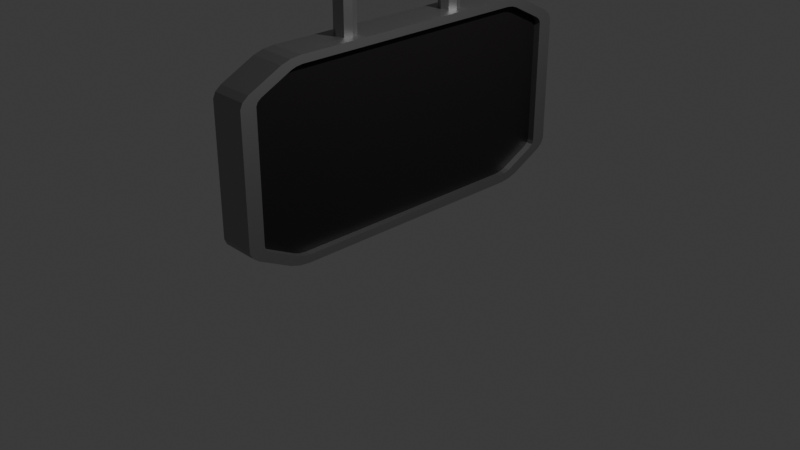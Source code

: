 # Source: metalsign.blend  (saved by Blender 5.0.119; exported with 4.5.12 LTS)
import bpy
from mathutils import Matrix  # noqa: F401  (used for matrix-valued properties, if any)

bpy.ops.wm.read_factory_settings(use_empty=True)
scene = bpy.context.scene
scene.name = 'Scene'

# ---- collections
col_collection = bpy.data.collections.new('Collection'); scene.collection.children.link(col_collection)

# ---- materials (node trees are filled in below, after node groups)
mat_metal = bpy.data.materials.new('Metal')
mat_metal.alpha_threshold = 0.0
mat_metal.use_backface_culling_lightprobe_volume = False
mat_metal.roughness = 0.5
mat_metal.line_color = (0.0, 0.0, 0.0, 1.0)
mat_darkmetal = bpy.data.materials.new('DarkMetal')

# ---- material node trees
mat_metal.use_nodes = True; mat_metal.node_tree.nodes.clear()
_N = mat_metal.node_tree.nodes; _L = mat_metal.node_tree.links
n0 = _N.new('ShaderNodeOutputMaterial'); n0.name = 'Material Output'; n0.location = (200, 100)
n1 = _N.new('ShaderNodeBsdfPrincipled'); n1.name = 'Principled BSDF'; n1.location = (-200, 100)
n1.inputs[0].default_value = (0.3663, 0.3663, 0.3663, 1.0)
n1.inputs[1].default_value = 1.0
n1.inputs[2].default_value = 0.505
_L.new(n1.outputs[0], n0.inputs[0])
n0.is_active_output = True
mat_darkmetal.use_nodes = True; mat_darkmetal.node_tree.nodes.clear()
_N = mat_darkmetal.node_tree.nodes; _L = mat_darkmetal.node_tree.links
n0 = _N.new('ShaderNodeBsdfPrincipled'); n0.name = 'Principled BSDF'; n0.location = (-200, 100)
n0.inputs[0].default_value = (0.02475, 0.02143, 0.02193, 1.0)
n0.inputs[1].default_value = 0.6533
n1 = _N.new('ShaderNodeOutputMaterial'); n1.name = 'Material Output'; n1.location = (200, 100)
_L.new(n0.outputs[0], n1.inputs[0])
n1.is_active_output = True

# ---- world
world_world = bpy.data.worlds.new('World'); scene.world = world_world
world_world.use_nodes = True; world_world.node_tree.nodes.clear()
_N = world_world.node_tree.nodes; _L = world_world.node_tree.links
n0 = _N.new('ShaderNodeOutputWorld'); n0.name = 'World Output'; n0.location = (200, 100)
n1 = _N.new('ShaderNodeBackground'); n1.name = 'Background'; n1.location = (-200, 100)
n1.inputs[0].default_value = (0.05088, 0.05088, 0.05088, 1.0)
_L.new(n1.outputs[0], n0.inputs[0])
n0.is_active_output = True
world_world.color = (0.05088, 0.05088, 0.05088)
world_world.sun_shadow_jitter_overblur = 0.0

# ---- cameras
cam_camera = bpy.data.cameras.new('Camera')
cam_camera.clip_end = 100.0
cam_camera.ortho_scale = 7.314

# ---- lights
light_light = bpy.data.lights.new('Light', 'POINT')
light_light.energy = 1000.0
light_light.shadow_soft_size = 0.1

# ---- meshes
me_cube = bpy.data.meshes.new('Cube')
me_cube.from_pydata([(1.0, 0.917, 0.6579), (1.0, 0.8897, 0.7237), (1.0, 0.909, 0.6932), (1.0, 0.7237, 0.8897), (1.0, 0.6579, 0.917), (1.0, 0.6932, 0.909), (1.0, 0.6579, -0.917), (1.0, 0.7237, -0.8897), (1.0, 0.6932, -0.909), (1.0, 0.8897, -0.7237), (1.0, 0.917, -0.6579), (1.0, 0.909, -0.6932), (1.0, -0.6579, 0.917), (1.0, -0.7237, 0.8897), (1.0, -0.6932, 0.909), (1.0, -0.8897, 0.7237), (1.0, -0.917, 0.6579), (1.0, -0.909, 0.6932), (1.0, -0.917, -0.6579), (1.0, -0.8897, -0.7237), (1.0, -0.909, -0.6932), (1.0, -0.7237, -0.8897), (1.0, -0.6579, -0.917), (1.0, -0.6932, -0.909), (-1.0, 0.6579, 0.917), (-1.0, 0.7237, 0.8897), (-1.0, 0.6932, 0.909), (-1.0, 0.8897, 0.7237), (-1.0, 0.917, 0.6579), (-1.0, 0.909, 0.6932), (-1.0, 0.917, -0.6579), (-1.0, 0.8897, -0.7237), (-1.0, 0.909, -0.6932), (-1.0, 0.7237, -0.8897), (-1.0, 0.6579, -0.917), (-1.0, 0.6932, -0.909), (-1.0, -0.917, 0.6579), (-1.0, -0.8897, 0.7237), (-1.0, -0.909, 0.6932), (-1.0, -0.7237, 0.8897), (-1.0, -0.6579, 0.917), (-1.0, -0.6932, 0.909), (-1.0, -0.6579, -0.917), (-1.0, -0.7237, -0.8897), (-1.0, -0.6932, -0.909), (-1.0, -0.8897, -0.7237), (-1.0, -0.917, -0.6579), (-1.0, -0.909, -0.6932), (1.0, 0.7254, -0.9868), (1.0, 0.6672, -1.0), (-1.0, 0.6672, -1.0), (-1.0, 0.7254, -0.9868), (1.0, 0.7759, -0.955), (-1.0, 0.7759, -0.955), (-1.0, 0.9868, -0.7254), (-1.0, 1.0, -0.6672), (1.0, 1.0, -0.6672), (1.0, 0.9868, -0.7254), (-1.0, 0.955, -0.7759), (1.0, 0.955, -0.7759), (1.0, -0.7254, 0.9868), (0.3807, -0.373, 1.0), (-0.3807, -0.373, 1.0), (-1.0, -0.7254, 0.9868), (1.0, -0.7759, 0.955), (-1.0, -0.7759, 0.955), (-1.0, -0.9868, 0.7254), (-1.0, -1.0, 0.6672), (1.0, -1.0, 0.6672), (1.0, -0.9868, 0.7254), (-1.0, -0.955, 0.7759), (1.0, -0.955, 0.7759), (-1.0, -0.7254, -0.9868), (-1.0, -0.6672, -1.0), (1.0, -0.6672, -1.0), (1.0, -0.7254, -0.9868), (-1.0, -0.7759, -0.955), (1.0, -0.7759, -0.955), (1.0, -0.9868, -0.7254), (1.0, -1.0, -0.6672), (-1.0, -1.0, -0.6672), (-1.0, -0.9868, -0.7254), (1.0, -0.955, -0.7759), (-1.0, -0.955, -0.7759), (-1.0, 0.7254, 0.9868), (-0.3837, 0.3734, 1.0), (0.3837, 0.3734, 1.0), (1.0, 0.7254, 0.9868), (-1.0, 0.7759, 0.955), (1.0, 0.7759, 0.955), (1.0, 0.9868, 0.7254), (1.0, 1.0, 0.6672), (-1.0, 1.0, 0.6672), (-1.0, 0.9868, 0.7254), (1.0, 0.955, 0.7759), (-1.0, 0.955, 0.7759), (0.6288, 0.6932, -0.909), (0.6288, 0.6579, -0.917), (-0.6288, 0.6579, -0.917), (-0.6288, 0.6932, -0.909), (0.6288, 0.7237, -0.8897), (-0.6288, 0.7237, -0.8897), (-0.6288, 0.909, -0.6932), (-0.6288, 0.917, -0.6579), (0.6288, 0.917, -0.6579), (0.6288, 0.909, -0.6932), (-0.6288, 0.8897, -0.7237), (0.6288, 0.8897, -0.7237), (0.6288, -0.6932, 0.909), (0.6288, -0.6579, 0.917), (-0.6288, -0.6579, 0.917), (-0.6288, -0.6932, 0.909), (0.6288, -0.7237, 0.8897), (-0.6288, -0.7237, 0.8897), (-0.6288, -0.909, 0.6932), (-0.6288, -0.917, 0.6579), (0.6288, -0.917, 0.6579), (0.6288, -0.909, 0.6932), (-0.6288, -0.8897, 0.7237), (0.6288, -0.8897, 0.7237), (-0.6288, -0.6932, -0.909), (-0.6288, -0.6579, -0.917), (0.6288, -0.6579, -0.917), (0.6288, -0.6932, -0.909), (-0.6288, -0.7237, -0.8897), (0.6288, -0.7237, -0.8897), (0.6288, -0.909, -0.6932), (0.6288, -0.917, -0.6579), (-0.6288, -0.917, -0.6579), (-0.6288, -0.909, -0.6932), (0.6288, -0.8897, -0.7237), (-0.6288, -0.8897, -0.7237), (-0.6288, 0.6932, 0.909), (-0.6288, 0.6579, 0.917), (0.6288, 0.6579, 0.917), (0.6288, 0.6932, 0.909), (-0.6288, 0.7237, 0.8897), (0.6288, 0.7237, 0.8897), (0.6288, 0.909, 0.6932), (0.6288, 0.917, 0.6579), (-0.6288, 0.917, 0.6579), (-0.6288, 0.909, 0.6932), (0.6288, 0.8897, 0.7237), (-0.6288, 0.8897, 0.7237), (0.3807, -0.2941, 1.0), (-0.3807, -0.2941, 1.0), (1.0, 0.0, 0.917), (-1.0, 0.0, 0.917), (0.6288, 0.0, 0.917), (-0.6288, 0.0, 0.917), (1.0, -0.6672, 1.0), (-1.0, -0.6672, 1.0), (0.3837, 0.2938, 1.0), (-0.3837, 0.2938, 1.0), (-1.0, 0.6672, 1.0), (1.0, 0.6672, 1.0), (1.0, 0.0, 1.0), (-1.0, 0.0, 1.0), (0.8, -0.4138, 1.0), (-0.8, -0.4138, 1.0), (0.8, -0.2534, 1.0), (-0.8, -0.2534, 1.0), (-0.8, 0.4138, 1.0), (0.8, 0.4138, 1.0), (0.8, 0.2534, 1.0), (-0.8, 0.2534, 1.0), (0.3807, -0.373, 2.192), (-0.3807, -0.373, 2.192), (0.3807, -0.2941, 2.192), (-0.3807, -0.2941, 2.192), (-0.3837, 0.3734, 2.192), (0.3837, 0.3734, 2.192), (0.3837, 0.2938, 2.192), (-0.3837, 0.2938, 2.192), (1.0, -0.3336, 1.0), (-1.0, -0.3336, 1.0), (1.0, -0.329, 0.917), (-1.0, -0.329, 0.917), (0.6288, -0.329, 0.917), (-0.6288, -0.329, 0.917), (0.8, -0.3336, 1.0), (-0.8, -0.3336, 1.0), (0.5439, -0.3336, 1.0), (-0.5439, -0.3336, 1.0), (0.5439, -0.3336, 2.192), (-0.5439, -0.3336, 2.192), (1.0, 0.3336, 1.0), (-1.0, 0.3336, 1.0), (1.0, 0.329, 0.917), (-1.0, 0.329, 0.917), (0.6288, 0.329, 0.917), (-0.6288, 0.329, 0.917), (0.8, 0.3336, 1.0), (-0.8, 0.3336, 1.0), (0.5439, 0.3336, 1.0), (-0.5439, 0.3336, 1.0), (0.5439, 0.3336, 2.192), (-0.5439, 0.3336, 2.192), (0.0, 0.6672, -1.0), (0.0, 0.7254, -0.9868), (0.0, 0.7759, -0.955), (0.0, 1.0, -0.6672), (0.0, 0.9868, -0.7254), (0.0, 0.955, -0.7759), (0.0, -0.6672, 1.0), (0.0, -0.7254, 0.9868), (0.0, -0.7759, 0.955), (0.0, -1.0, 0.6672), (0.0, -0.9868, 0.7254), (0.0, -0.955, 0.7759), (0.0, -0.6672, -1.0), (0.0, -0.7254, -0.9868), (0.0, -0.7759, -0.955), (0.0, -1.0, -0.6672), (0.0, -0.9868, -0.7254), (0.0, -0.955, -0.7759), (0.0, 0.6672, 1.0), (0.0, 0.7254, 0.9868), (0.0, 0.7759, 0.955), (0.0, 1.0, 0.6672), (0.0, 0.9868, 0.7254), (0.0, 0.955, 0.7759), (0.0, 0.0, 1.0), (0.0, -0.4138, 1.0), (0.0, -0.2534, 1.0), (0.0, 0.4138, 1.0), (0.0, 0.2534, 1.0), (0.0, -0.39, 1.0), (0.0, -0.2772, 1.0), (0.0, 0.39, 1.0), (0.0, 0.2772, 1.0), (0.0, -0.39, 2.192), (0.0, -0.2772, 2.192), (0.0, 0.39, 2.192), (0.0, 0.2772, 2.192), (0.0, -0.3336, 2.192), (0.0, 0.3336, 2.192)], [], [(198, 50, 51, 199), (199, 51, 53, 200), (201, 56, 57, 202), (202, 57, 59, 203), (204, 151, 63, 205), (205, 63, 65, 206), (207, 68, 69, 208), (208, 69, 71, 209), (210, 74, 75, 211), (211, 75, 77, 212), (213, 80, 81, 214), (214, 81, 83, 215), (216, 155, 87, 217), (217, 87, 89, 218), (219, 92, 93, 220), (220, 93, 95, 221), (9, 11, 105, 107), (218, 89, 94, 221), (201, 219, 91, 56), (227, 61, 166, 231), (200, 53, 58, 203), (198, 49, 74, 210), (206, 65, 70, 209), (213, 207, 67, 80), (212, 77, 82, 215), (43, 45, 131, 124), (8, 6, 49, 48), (34, 35, 51, 50), (7, 8, 48, 52), (35, 33, 53, 51), (32, 30, 55, 54), (10, 11, 57, 56), (31, 32, 54, 58), (11, 9, 59, 57), (14, 12, 150, 60), (40, 41, 63, 151), (13, 14, 60, 64), (41, 39, 65, 63), (38, 36, 67, 66), (16, 17, 69, 68), (37, 38, 66, 70), (17, 15, 71, 69), (44, 42, 73, 72), (22, 23, 75, 74), (43, 44, 72, 76), (23, 21, 77, 75), (20, 18, 79, 78), (46, 47, 81, 80), (19, 20, 78, 82), (47, 45, 83, 81), (26, 24, 154, 84), (4, 5, 87, 155), (25, 26, 84, 88), (5, 3, 89, 87), (2, 0, 91, 90), (28, 29, 93, 92), (1, 2, 90, 94), (29, 27, 95, 93), (6, 22, 74, 49), (9, 7, 52, 59), (0, 10, 56, 91), (3, 1, 94, 89), (188, 4, 155, 186), (15, 13, 64, 71), (18, 16, 68, 79), (21, 19, 82, 77), (27, 25, 88, 95), (30, 28, 92, 55), (177, 40, 151, 175), (33, 31, 58, 53), (42, 34, 50, 73), (39, 37, 70, 65), (36, 46, 80, 67), (45, 43, 76, 83), (10, 0, 139, 104), (47, 46, 128, 129), (12, 14, 108, 109), (1, 3, 137, 142), (20, 19, 130, 126), (41, 40, 110, 111), (176, 12, 109, 178), (45, 47, 129, 131), (14, 13, 112, 108), (13, 15, 119, 112), (24, 26, 132, 133), (39, 41, 111, 113), (16, 18, 127, 116), (5, 4, 134, 135), (36, 38, 114, 115), (19, 21, 125, 130), (26, 25, 136, 132), (17, 16, 116, 117), (25, 27, 143, 136), (6, 8, 96, 97), (3, 5, 135, 137), (38, 37, 118, 114), (28, 30, 103, 140), (35, 34, 98, 99), (0, 2, 138, 139), (15, 17, 117, 119), (189, 24, 133, 191), (8, 7, 100, 96), (29, 28, 140, 141), (42, 44, 120, 121), (31, 33, 101, 106), (33, 35, 99, 101), (2, 1, 142, 138), (23, 22, 122, 123), (34, 42, 121, 98), (30, 32, 102, 103), (27, 29, 141, 143), (44, 43, 124, 120), (37, 39, 113, 118), (11, 10, 104, 105), (22, 6, 97, 122), (21, 23, 123, 125), (46, 36, 115, 128), (32, 31, 106, 102), (7, 9, 107, 100), (18, 20, 126, 127), (177, 147, 149, 179), (188, 146, 148, 190), (189, 147, 157, 187), (176, 146, 156, 174), (183, 62, 167, 185), (223, 159, 151, 204), (180, 158, 150, 174), (181, 161, 157, 175), (224, 160, 156, 222), (225, 163, 155, 216), (192, 164, 156, 186), (193, 162, 154, 187), (226, 165, 157, 222), (227, 62, 159, 223), (182, 61, 158, 180), (183, 145, 161, 181), (228, 144, 160, 224), (229, 86, 163, 225), (194, 152, 164, 192), (195, 85, 162, 193), (230, 153, 165, 226), (235, 185, 167, 231), (236, 197, 173, 234), (230, 152, 172, 234), (194, 86, 171, 196), (228, 145, 169, 232), (182, 144, 168, 184), (195, 153, 173, 197), (229, 85, 170, 233), (61, 182, 184, 166), (232, 169, 185, 235), (62, 183, 181, 159), (144, 182, 180, 160), (159, 181, 175, 151), (160, 180, 174, 156), (145, 183, 185, 169), (12, 176, 174, 150), (40, 177, 179, 110), (146, 176, 178, 148), (147, 177, 175, 157), (85, 195, 197, 170), (152, 194, 196, 172), (233, 170, 197, 236), (153, 195, 193, 165), (86, 194, 192, 163), (165, 193, 187, 157), (163, 192, 186, 155), (24, 189, 187, 154), (4, 188, 190, 134), (147, 189, 191, 149), (146, 188, 186, 156), (171, 233, 236, 196), (168, 232, 235, 184), (86, 229, 233, 171), (144, 228, 232, 168), (153, 230, 234, 173), (196, 236, 234, 172), (184, 235, 231, 166), (152, 230, 226, 164), (85, 229, 225, 162), (145, 228, 224, 161), (61, 227, 223, 158), (164, 226, 222, 156), (162, 225, 216, 154), (161, 224, 222, 157), (158, 223, 204, 150), (76, 212, 215, 83), (79, 68, 207, 213), (64, 206, 209, 71), (50, 198, 210, 73), (52, 200, 203, 59), (62, 227, 231, 167), (55, 92, 219, 201), (88, 218, 221, 95), (90, 220, 221, 94), (91, 219, 220, 90), (84, 217, 218, 88), (154, 216, 217, 84), (78, 214, 215, 82), (79, 213, 214, 78), (72, 211, 212, 76), (73, 210, 211, 72), (66, 208, 209, 70), (67, 207, 208, 66), (60, 205, 206, 64), (150, 204, 205, 60), (54, 202, 203, 58), (55, 201, 202, 54), (48, 199, 200, 52), (49, 198, 199, 48)])
_uv = me_cube.uv_layers.new(name='UVMap')
_uv.uv.foreach_set('vector', [0.25, 0.5416, 0.125, 0.5416, 0.125, 0.5336, 0.2502, 0.5338, 0.2502, 0.5338, 0.125, 0.5336, 0.125, 0.528, 0.2519, 0.528, 0.4112, 0.375, 0.4059, 0.5, 0.3978, 0.5005, 0.4034, 0.3749, 0.2614, 0.5003, 0.3978, 0.5005, 0.3937, 0.5056, 0.2593, 0.5056, 0.75, 0.7135, 0.875, 0.7084, 0.875, 0.7164, 0.7497, 0.7218, 0.6247, 0.8636, 0.625, 1.0, 0.6194, 1.0, 0.6194, 0.8657, 0.5832, 0.875, 0.5829, 0.75, 0.5911, 0.7495, 0.5912, 0.8748, 0.5912, 0.8748, 0.5911, 0.7495, 0.597, 0.7462, 0.597, 0.8731, 0.25, 0.7084, 0.375, 0.7084, 0.3755, 0.7161, 0.2502, 0.7162, 0.2502, 0.7162, 0.3755, 0.7161, 0.3788, 0.722, 0.2519, 0.722, 0.4112, 0.875, 0.4166, 1.0, 0.4086, 1.0, 0.4032, 0.8747, 0.2614, 0.7497, 0.125, 0.75, 0.125, 0.7444, 0.2593, 0.7444, 0.75, 0.5365, 0.625, 0.5314, 0.6244, 0.5228, 0.7497, 0.5282, 0.6243, 0.3777, 0.6244, 0.5228, 0.6194, 0.5187, 0.6194, 0.3773, 0.5832, 0.375, 0.5834, 0.25, 0.5911, 0.2496, 0.5911, 0.375, 0.5911, 0.375, 0.5911, 0.2496, 0.597, 0.2472, 0.597, 0.3755, 0.4011, 0.5136, 0.4042, 0.5111, 0.4042, 0.5111, 0.4011, 0.5136, 0.6194, 0.3773, 0.6194, 0.5187, 0.597, 0.5038, 0.597, 0.3755, 0.4112, 0.375, 0.5832, 0.375, 0.5829, 0.5, 0.4059, 0.5, 0.75, 0.6817, 0.653, 0.6843, 0.653, 0.6843, 0.75, 0.6817, 0.2519, 0.528, 0.125, 0.528, 0.125, 0.5056, 0.2593, 0.5056, 0.25, 0.5416, 0.375, 0.5416, 0.375, 0.7084, 0.25, 0.7084, 0.6194, 0.8657, 0.6194, 1.0, 0.597, 1.0, 0.597, 0.8731, 0.4112, 0.875, 0.5832, 0.875, 0.5834, 1.0, 0.4166, 1.0, 0.2519, 0.722, 0.3788, 0.722, 0.3937, 0.7444, 0.2593, 0.7444, 0.3888, 0.03463, 0.4095, 0.01389, 0.4095, 0.01389, 0.3888, 0.03463, 0.3845, 0.5382, 0.384, 0.5427, 0.375, 0.5416, 0.3755, 0.5339, 0.3854, 0.2074, 0.3864, 0.2118, 0.3766, 0.2157, 0.375, 0.2084, 0.3862, 0.5344, 0.3845, 0.5382, 0.3755, 0.5339, 0.3788, 0.528, 0.3864, 0.2118, 0.3888, 0.2156, 0.3806, 0.222, 0.3766, 0.2157, 0.4133, 0.239, 0.4177, 0.2399, 0.4166, 0.25, 0.409, 0.2492, 0.4084, 0.5101, 0.4042, 0.5111, 0.3978, 0.5005, 0.4059, 0.5, 0.4095, 0.2365, 0.4133, 0.239, 0.409, 0.2492, 0.403, 0.2444, 0.4042, 0.5111, 0.4011, 0.5136, 0.3937, 0.5056, 0.3978, 0.5005, 0.6137, 0.7204, 0.6147, 0.7159, 0.625, 0.7186, 0.6244, 0.7272, 0.6146, 0.04358, 0.6136, 0.0389, 0.6234, 0.03441, 0.625, 0.04233, 0.6112, 0.7236, 0.6137, 0.7204, 0.6244, 0.7272, 0.6194, 0.7313, 0.6136, 0.0389, 0.6112, 0.03492, 0.6194, 0.02801, 0.6234, 0.03441, 0.5866, 0.01155, 0.5822, 0.01055, 0.5834, 0.0, 0.5907, 0.001668, 0.5817, 0.7408, 0.5864, 0.7403, 0.5911, 0.7495, 0.5829, 0.75, 0.5905, 0.01397, 0.5866, 0.01155, 0.5907, 0.001668, 0.597, 0.005629, 0.5864, 0.7403, 0.5903, 0.7386, 0.597, 0.7462, 0.5911, 0.7495, 0.3864, 0.03845, 0.3854, 0.04286, 0.375, 0.0416, 0.3766, 0.03434, 0.384, 0.7073, 0.3845, 0.7118, 0.3755, 0.7161, 0.375, 0.7084, 0.3888, 0.03463, 0.3864, 0.03845, 0.3766, 0.03434, 0.3806, 0.02801, 0.3845, 0.7118, 0.3862, 0.7156, 0.3788, 0.722, 0.3755, 0.7161, 0.4042, 0.7389, 0.4084, 0.7399, 0.4059, 0.75, 0.3978, 0.7495, 0.4178, 0.01048, 0.4134, 0.01147, 0.4093, 0.001662, 0.4166, 0.0, 0.4011, 0.7364, 0.4042, 0.7389, 0.3978, 0.7495, 0.3937, 0.7444, 0.4134, 0.01147, 0.4095, 0.01389, 0.403, 0.005629, 0.4093, 0.001662, 0.6138, 0.2251, 0.6148, 0.221, 0.625, 0.2245, 0.6242, 0.2326, 0.6147, 0.5341, 0.6137, 0.5296, 0.6244, 0.5228, 0.625, 0.5314, 0.6114, 0.228, 0.6138, 0.2251, 0.6242, 0.2326, 0.6194, 0.236, 0.6137, 0.5296, 0.6112, 0.5264, 0.6194, 0.5187, 0.6244, 0.5228, 0.5864, 0.5097, 0.5817, 0.5092, 0.5829, 0.5, 0.5911, 0.5005, 0.5823, 0.2415, 0.5868, 0.2412, 0.5911, 0.2496, 0.5834, 0.25, 0.5903, 0.5114, 0.5864, 0.5097, 0.5911, 0.5005, 0.597, 0.5038, 0.5868, 0.2412, 0.5906, 0.2398, 0.597, 0.2472, 0.5911, 0.2496, 0.384, 0.5427, 0.384, 0.7073, 0.375, 0.7084, 0.375, 0.5416, 0.4011, 0.5136, 0.3862, 0.5344, 0.3788, 0.528, 0.3937, 0.5056, 0.5817, 0.5092, 0.4084, 0.5101, 0.4059, 0.5, 0.5829, 0.5, 0.6112, 0.5264, 0.5903, 0.5114, 0.597, 0.5038, 0.6194, 0.5187, 0.6147, 0.5795, 0.6147, 0.5341, 0.625, 0.5314, 0.625, 0.5782, 0.5903, 0.7386, 0.6112, 0.7236, 0.6194, 0.7313, 0.597, 0.7462, 0.4084, 0.7399, 0.5817, 0.7408, 0.5829, 0.75, 0.4059, 0.75, 0.3862, 0.7156, 0.4011, 0.7364, 0.3937, 0.7444, 0.3788, 0.722, 0.5906, 0.2398, 0.6114, 0.228, 0.6194, 0.236, 0.597, 0.2472, 0.4177, 0.2399, 0.5823, 0.2415, 0.5834, 0.25, 0.4166, 0.25, 0.6147, 0.08794, 0.6146, 0.04358, 0.625, 0.04233, 0.625, 0.08787, 0.3888, 0.2156, 0.4095, 0.2365, 0.403, 0.2444, 0.3806, 0.222, 0.3854, 0.04286, 0.3854, 0.2074, 0.375, 0.2084, 0.375, 0.0416, 0.6112, 0.03492, 0.5905, 0.01397, 0.597, 0.005629, 0.6194, 0.02801, 0.5822, 0.01055, 0.4178, 0.01048, 0.4166, 0.0, 0.5834, 0.0, 0.4095, 0.01389, 0.3888, 0.03463, 0.3806, 0.02801, 0.403, 0.005629, 0.4084, 0.5101, 0.5817, 0.5092, 0.5817, 0.5092, 0.4084, 0.5101, 0.4134, 0.01147, 0.4178, 0.01048, 0.4178, 0.01048, 0.4134, 0.01147, 0.6147, 0.7159, 0.6137, 0.7204, 0.6137, 0.7204, 0.6147, 0.7159, 0.5903, 0.5114, 0.6112, 0.5264, 0.6112, 0.5264, 0.5903, 0.5114, 0.4042, 0.7389, 0.4011, 0.7364, 0.4011, 0.7364, 0.4042, 0.7389, 0.6136, 0.0389, 0.6146, 0.04358, 0.6146, 0.04358, 0.6136, 0.0389, 0.6147, 0.6705, 0.6147, 0.7159, 0.6147, 0.7159, 0.6147, 0.6705, 0.4095, 0.01389, 0.4134, 0.01147, 0.4134, 0.01147, 0.4095, 0.01389, 0.6137, 0.7204, 0.6112, 0.7236, 0.6112, 0.7236, 0.6137, 0.7204, 0.6112, 0.7236, 0.5903, 0.7386, 0.5903, 0.7386, 0.6112, 0.7236, 0.6148, 0.221, 0.6138, 0.2251, 0.6138, 0.2251, 0.6148, 0.221, 0.6112, 0.03492, 0.6136, 0.0389, 0.6136, 0.0389, 0.6112, 0.03492, 0.5817, 0.7408, 0.4084, 0.7399, 0.4084, 0.7399, 0.5817, 0.7408, 0.6137, 0.5296, 0.6147, 0.5341, 0.6147, 0.5341, 0.6137, 0.5296, 0.5822, 0.01055, 0.5866, 0.01155, 0.5866, 0.01155, 0.5822, 0.01055, 0.4011, 0.7364, 0.3862, 0.7156, 0.3862, 0.7156, 0.4011, 0.7364, 0.6138, 0.2251, 0.6114, 0.228, 0.6114, 0.228, 0.6138, 0.2251, 0.5864, 0.7403, 0.5817, 0.7408, 0.5817, 0.7408, 0.5864, 0.7403, 0.6114, 0.228, 0.5906, 0.2398, 0.5906, 0.2398, 0.6114, 0.228, 0.384, 0.5427, 0.3845, 0.5382, 0.3845, 0.5382, 0.384, 0.5427, 0.6112, 0.5264, 0.6137, 0.5296, 0.6137, 0.5296, 0.6112, 0.5264, 0.5866, 0.01155, 0.5905, 0.01397, 0.5905, 0.01397, 0.5866, 0.01155, 0.5823, 0.2415, 0.4177, 0.2399, 0.4177, 0.2399, 0.5823, 0.2415, 0.3864, 0.2118, 0.3854, 0.2074, 0.3854, 0.2074, 0.3864, 0.2118, 0.5817, 0.5092, 0.5864, 0.5097, 0.5864, 0.5097, 0.5817, 0.5092, 0.5903, 0.7386, 0.5864, 0.7403, 0.5864, 0.7403, 0.5903, 0.7386, 0.6147, 0.1767, 0.6148, 0.221, 0.6148, 0.221, 0.6147, 0.1767, 0.3845, 0.5382, 0.3862, 0.5344, 0.3862, 0.5344, 0.3845, 0.5382, 0.5868, 0.2412, 0.5823, 0.2415, 0.5823, 0.2415, 0.5868, 0.2412, 0.3854, 0.04286, 0.3864, 0.03845, 0.3864, 0.03845, 0.3854, 0.04286, 0.4095, 0.2365, 0.3888, 0.2156, 0.3888, 0.2156, 0.4095, 0.2365, 0.3888, 0.2156, 0.3864, 0.2118, 0.3864, 0.2118, 0.3888, 0.2156, 0.5864, 0.5097, 0.5903, 0.5114, 0.5903, 0.5114, 0.5864, 0.5097, 0.3845, 0.7118, 0.384, 0.7073, 0.384, 0.7073, 0.3845, 0.7118, 0.3854, 0.2074, 0.3854, 0.04286, 0.3854, 0.04286, 0.3854, 0.2074, 0.4177, 0.2399, 0.4133, 0.239, 0.4133, 0.239, 0.4177, 0.2399, 0.5906, 0.2398, 0.5868, 0.2412, 0.5868, 0.2412, 0.5906, 0.2398, 0.3864, 0.03845, 0.3888, 0.03463, 0.3888, 0.03463, 0.3864, 0.03845, 0.5905, 0.01397, 0.6112, 0.03492, 0.6112, 0.03492, 0.5905, 0.01397, 0.4042, 0.5111, 0.4084, 0.5101, 0.4084, 0.5101, 0.4042, 0.5111, 0.384, 0.7073, 0.384, 0.5427, 0.384, 0.5427, 0.384, 0.7073, 0.3862, 0.7156, 0.3845, 0.7118, 0.3845, 0.7118, 0.3862, 0.7156, 0.4178, 0.01048, 0.5822, 0.01055, 0.5822, 0.01055, 0.4178, 0.01048, 0.4133, 0.239, 0.4095, 0.2365, 0.4095, 0.2365, 0.4133, 0.239, 0.3862, 0.5344, 0.4011, 0.5136, 0.4011, 0.5136, 0.3862, 0.5344, 0.4084, 0.7399, 0.4042, 0.7389, 0.4042, 0.7389, 0.4084, 0.7399, 0.6147, 0.08794, 0.6147, 0.1323, 0.6147, 0.1323, 0.6147, 0.08794, 0.6147, 0.5795, 0.6147, 0.625, 0.6147, 0.625, 0.6147, 0.5795, 0.6147, 0.1767, 0.6147, 0.1323, 0.625, 0.1334, 0.625, 0.1789, 0.6147, 0.6705, 0.6147, 0.625, 0.625, 0.625, 0.625, 0.6718, 0.847, 0.6673, 0.847, 0.6791, 0.847, 0.6791, 0.847, 0.6673, 0.75, 0.687, 0.85, 0.684, 0.875, 0.7084, 0.75, 0.7135, 0.65, 0.6713, 0.65, 0.6899, 0.625, 0.7186, 0.625, 0.6718, 0.85, 0.6672, 0.85, 0.6504, 0.875, 0.625, 0.875, 0.6667, 0.75, 0.6515, 0.65, 0.6527, 0.625, 0.625, 0.75, 0.625, 0.75, 0.563, 0.65, 0.5601, 0.625, 0.5314, 0.75, 0.5365, 0.65, 0.5787, 0.65, 0.5973, 0.625, 0.625, 0.625, 0.5782, 0.85, 0.5828, 0.85, 0.566, 0.875, 0.5416, 0.875, 0.5833, 0.75, 0.5985, 0.85, 0.5996, 0.875, 0.625, 0.75, 0.625, 0.75, 0.6817, 0.847, 0.6791, 0.85, 0.684, 0.75, 0.687, 0.653, 0.6712, 0.653, 0.6843, 0.65, 0.6899, 0.65, 0.6713, 0.847, 0.6673, 0.847, 0.6554, 0.85, 0.6504, 0.85, 0.6672, 0.75, 0.6568, 0.653, 0.6582, 0.65, 0.6527, 0.75, 0.6515, 0.75, 0.5683, 0.653, 0.5657, 0.65, 0.5601, 0.75, 0.563, 0.653, 0.5788, 0.653, 0.5918, 0.65, 0.5973, 0.65, 0.5787, 0.847, 0.5827, 0.847, 0.5709, 0.85, 0.566, 0.85, 0.5828, 0.75, 0.5932, 0.847, 0.5946, 0.85, 0.5996, 0.75, 0.5985, 0.75, 0.6693, 0.847, 0.6673, 0.847, 0.6791, 0.75, 0.6817, 0.75, 0.5807, 0.847, 0.5827, 0.847, 0.5946, 0.75, 0.5932, 0.75, 0.5932, 0.653, 0.5918, 0.653, 0.5918, 0.75, 0.5932, 0.653, 0.5788, 0.653, 0.5657, 0.653, 0.5657, 0.653, 0.5788, 0.75, 0.6568, 0.847, 0.6554, 0.847, 0.6554, 0.75, 0.6568, 0.653, 0.6712, 0.653, 0.6582, 0.653, 0.6582, 0.653, 0.6712, 0.847, 0.5827, 0.847, 0.5946, 0.847, 0.5946, 0.847, 0.5827, 0.75, 0.5683, 0.847, 0.5709, 0.847, 0.5709, 0.75, 0.5683, 0.653, 0.6843, 0.653, 0.6712, 0.653, 0.6712, 0.653, 0.6843, 0.75, 0.6568, 0.847, 0.6554, 0.847, 0.6673, 0.75, 0.6693, 0.847, 0.6791, 0.847, 0.6673, 0.85, 0.6672, 0.85, 0.684, 0.653, 0.6582, 0.653, 0.6712, 0.65, 0.6713, 0.65, 0.6527, 0.85, 0.684, 0.85, 0.6672, 0.875, 0.6667, 0.875, 0.7084, 0.65, 0.6527, 0.65, 0.6713, 0.625, 0.6718, 0.625, 0.625, 0.847, 0.6554, 0.847, 0.6673, 0.847, 0.6673, 0.847, 0.6554, 0.6147, 0.7159, 0.6147, 0.6705, 0.625, 0.6718, 0.625, 0.7186, 0.6146, 0.04358, 0.6147, 0.08794, 0.6147, 0.08794, 0.6146, 0.04358, 0.6147, 0.625, 0.6147, 0.6705, 0.6147, 0.6705, 0.6147, 0.625, 0.6147, 0.1323, 0.6147, 0.08794, 0.625, 0.08787, 0.625, 0.1334, 0.847, 0.5709, 0.847, 0.5827, 0.847, 0.5827, 0.847, 0.5709, 0.653, 0.5918, 0.653, 0.5788, 0.653, 0.5788, 0.653, 0.5918, 0.75, 0.5683, 0.847, 0.5709, 0.847, 0.5827, 0.75, 0.5807, 0.847, 0.5946, 0.847, 0.5827, 0.85, 0.5828, 0.85, 0.5996, 0.653, 0.5657, 0.653, 0.5788, 0.65, 0.5787, 0.65, 0.5601, 0.85, 0.5996, 0.85, 0.5828, 0.875, 0.5833, 0.875, 0.625, 0.65, 0.5601, 0.65, 0.5787, 0.625, 0.5782, 0.625, 0.5314, 0.6148, 0.221, 0.6147, 0.1767, 0.625, 0.1789, 0.625, 0.2245, 0.6147, 0.5341, 0.6147, 0.5795, 0.6147, 0.5795, 0.6147, 0.5341, 0.6147, 0.1323, 0.6147, 0.1767, 0.6147, 0.1767, 0.6147, 0.1323, 0.6147, 0.625, 0.6147, 0.5795, 0.625, 0.5782, 0.625, 0.625, 0.653, 0.5657, 0.75, 0.5683, 0.75, 0.5807, 0.653, 0.5788, 0.653, 0.6582, 0.75, 0.6568, 0.75, 0.6693, 0.653, 0.6712, 0.653, 0.5657, 0.75, 0.5683, 0.75, 0.5683, 0.653, 0.5657, 0.653, 0.6582, 0.75, 0.6568, 0.75, 0.6568, 0.653, 0.6582, 0.847, 0.5946, 0.75, 0.5932, 0.75, 0.5932, 0.847, 0.5946, 0.653, 0.5788, 0.75, 0.5807, 0.75, 0.5932, 0.653, 0.5918, 0.653, 0.6712, 0.75, 0.6693, 0.75, 0.6817, 0.653, 0.6843, 0.653, 0.5918, 0.75, 0.5932, 0.75, 0.5985, 0.65, 0.5973, 0.847, 0.5709, 0.75, 0.5683, 0.75, 0.563, 0.85, 0.566, 0.847, 0.6554, 0.75, 0.6568, 0.75, 0.6515, 0.85, 0.6504, 0.653, 0.6843, 0.75, 0.6817, 0.75, 0.687, 0.65, 0.6899, 0.65, 0.5973, 0.75, 0.5985, 0.75, 0.625, 0.625, 0.625, 0.85, 0.566, 0.75, 0.563, 0.75, 0.5365, 0.875, 0.5416, 0.85, 0.6504, 0.75, 0.6515, 0.75, 0.625, 0.875, 0.625, 0.65, 0.6899, 0.75, 0.687, 0.75, 0.7135, 0.625, 0.7186, 0.125, 0.722, 0.2519, 0.722, 0.2593, 0.7444, 0.125, 0.7444, 0.4059, 0.75, 0.5829, 0.75, 0.5832, 0.875, 0.4112, 0.875, 0.6194, 0.7313, 0.6194, 0.8657, 0.597, 0.8731, 0.597, 0.7462, 0.125, 0.5416, 0.25, 0.5416, 0.25, 0.7084, 0.125, 0.7084, 0.3788, 0.528, 0.2519, 0.528, 0.2593, 0.5056, 0.3937, 0.5056, 0.847, 0.6791, 0.75, 0.6817, 0.75, 0.6817, 0.847, 0.6791, 0.4166, 0.25, 0.5834, 0.25, 0.5832, 0.375, 0.4112, 0.375, 0.6194, 0.236, 0.6194, 0.3773, 0.597, 0.3755, 0.597, 0.2472, 0.5911, 0.5005, 0.5911, 0.375, 0.597, 0.3755, 0.597, 0.5038, 0.5829, 0.5, 0.5832, 0.375, 0.5911, 0.375, 0.5911, 0.5005, 0.6242, 0.2326, 0.6243, 0.3777, 0.6194, 0.3773, 0.6194, 0.236, 0.875, 0.5416, 0.75, 0.5365, 0.7497, 0.5282, 0.875, 0.5336, 0.3978, 0.7495, 0.2614, 0.7497, 0.2593, 0.7444, 0.3937, 0.7444, 0.4059, 0.75, 0.4112, 0.875, 0.4032, 0.8747, 0.3978, 0.7495, 0.125, 0.7164, 0.2502, 0.7162, 0.2519, 0.722, 0.125, 0.722, 0.125, 0.7084, 0.25, 0.7084, 0.2502, 0.7162, 0.125, 0.7164, 0.5914, 1.0, 0.5912, 0.8748, 0.597, 0.8731, 0.597, 1.0, 0.5834, 1.0, 0.5832, 0.875, 0.5912, 0.8748, 0.5914, 1.0, 0.6244, 0.7272, 0.6247, 0.8636, 0.6194, 0.8657, 0.6194, 0.7313, 0.625, 0.7186, 0.75, 0.7135, 0.7497, 0.7218, 0.6244, 0.7272, 0.125, 0.5, 0.2614, 0.5003, 0.2593, 0.5056, 0.125, 0.5056, 0.4166, 0.25, 0.4112, 0.375, 0.4034, 0.3749, 0.409, 0.2492, 0.3755, 0.5339, 0.2502, 0.5338, 0.2519, 0.528, 0.3788, 0.528, 0.375, 0.5416, 0.25, 0.5416, 0.2502, 0.5338, 0.3755, 0.5339])
me_cube.materials.append(mat_metal)
me_cube.use_mirror_vertex_groups = False
me_cube.update()
me_cube_001 = bpy.data.meshes.new('Cube.001')
me_cube_001.from_pydata([(0.6288, 0.6932, -0.909), (0.6288, 0.6579, -0.917), (-0.6288, 0.6579, -0.917), (-0.6288, 0.6932, -0.909), (0.6288, 0.7237, -0.8897), (-0.6288, 0.7237, -0.8897), (-0.6288, 0.909, -0.6932), (-0.6288, 0.917, -0.6579), (0.6288, 0.917, -0.6579), (0.6288, 0.909, -0.6932), (-0.6288, 0.8897, -0.7237), (0.6288, 0.8897, -0.7237), (0.6288, -0.6932, 0.909), (0.6288, -0.6579, 0.917), (-0.6288, -0.6579, 0.917), (-0.6288, -0.6932, 0.909), (0.6288, -0.7237, 0.8897), (-0.6288, -0.7237, 0.8897), (-0.6288, -0.909, 0.6932), (-0.6288, -0.917, 0.6579), (0.6288, -0.917, 0.6579), (0.6288, -0.909, 0.6932), (-0.6288, -0.8897, 0.7237), (0.6288, -0.8897, 0.7237), (-0.6288, -0.6932, -0.909), (-0.6288, -0.6579, -0.917), (0.6288, -0.6579, -0.917), (0.6288, -0.6932, -0.909), (-0.6288, -0.7237, -0.8897), (0.6288, -0.7237, -0.8897), (0.6288, -0.909, -0.6932), (0.6288, -0.917, -0.6579), (-0.6288, -0.917, -0.6579), (-0.6288, -0.909, -0.6932), (0.6288, -0.8897, -0.7237), (-0.6288, -0.8897, -0.7237), (-0.6288, 0.6932, 0.909), (-0.6288, 0.6579, 0.917), (0.6288, 0.6579, 0.917), (0.6288, 0.6932, 0.909), (-0.6288, 0.7237, 0.8897), (0.6288, 0.7237, 0.8897), (0.6288, 0.909, 0.6932), (0.6288, 0.917, 0.6579), (-0.6288, 0.917, 0.6579), (-0.6288, 0.909, 0.6932), (0.6288, 0.8897, 0.7237), (-0.6288, 0.8897, 0.7237), (0.6288, 0.0, 0.917), (-0.6288, 0.0, 0.917), (0.6288, -0.329, 0.917), (-0.6288, -0.329, 0.917), (0.6288, 0.329, 0.917), (-0.6288, 0.329, 0.917)], [], [(1, 0, 4, 11, 9, 8, 43, 42, 46, 41, 39, 38, 52, 48, 50, 13, 12, 16, 23, 21, 20, 31, 30, 34, 29, 27, 26), (25, 24, 28, 35, 33, 32, 19, 18, 22, 17, 15, 14, 51, 49, 53, 37, 36, 40, 47, 45, 44, 7, 6, 10, 5, 3, 2)])
me_cube_001.polygons.foreach_set('material_index', [1, 1])
_uv = me_cube_001.uv_layers.new(name='UVMap')
_uv.uv.foreach_set('vector', [0.384, 0.5427, 0.3845, 0.5382, 0.3862, 0.5344, 0.4011, 0.5136, 0.4042, 0.5111, 0.4084, 0.5101, 0.5817, 0.5092, 0.5864, 0.5097, 0.5903, 0.5114, 0.6112, 0.5264, 0.6137, 0.5296, 0.6147, 0.5341, 0.6147, 0.5795, 0.6147, 0.625, 0.6147, 0.6705, 0.6147, 0.7159, 0.6137, 0.7204, 0.6112, 0.7236, 0.5903, 0.7386, 0.5864, 0.7403, 0.5817, 0.7408, 0.4084, 0.7399, 0.4042, 0.7389, 0.4011, 0.7364, 0.3862, 0.7156, 0.3845, 0.7118, 0.384, 0.7073, 0.3854, 0.04286, 0.3864, 0.03845, 0.3888, 0.03463, 0.4095, 0.01389, 0.4134, 0.01147, 0.4178, 0.01048, 0.5822, 0.01055, 0.5866, 0.01155, 0.5905, 0.01397, 0.6112, 0.03492, 0.6136, 0.0389, 0.6146, 0.04358, 0.6147, 0.08794, 0.6147, 0.1323, 0.6147, 0.1767, 0.6148, 0.221, 0.6138, 0.2251, 0.6114, 0.228, 0.5906, 0.2398, 0.5868, 0.2412, 0.5823, 0.2415, 0.4177, 0.2399, 0.4133, 0.239, 0.4095, 0.2365, 0.3888, 0.2156, 0.3864, 0.2118, 0.3854, 0.2074])
me_cube_001.materials.append(mat_metal)
me_cube_001.materials.append(mat_darkmetal)
me_cube_001.use_mirror_vertex_groups = False
me_cube_001.update()

# ---- objects
ob_cube = bpy.data.objects.new('Cube', me_cube)
ob_light = bpy.data.objects.new('Light', light_light)
ob_camera = bpy.data.objects.new('Camera', cam_camera)
ob_cube_001 = bpy.data.objects.new('Cube.001', me_cube_001)

# ---- transforms, parenting, visibility, modifiers, constraints
ob_cube.location = (0.0, 0.0, 1.059)
ob_cube.scale = (0.1933, 1.979, 1.0)
ob_cube.lock_rotations_4d = False
ob_cube.empty_display_type = 'ARROWS'
ob_cube.lineart.crease_threshold = 0.0
ob_light.location = (4.076, 1.005, 5.904)
ob_light.rotation_euler = (0.6503, 0.05522, 1.866)
ob_light.lock_rotations_4d = False
ob_light.empty_display_type = 'ARROWS'
ob_light.color = (0.0, 0.0, 0.0, 0.0)
ob_light.lineart.crease_threshold = 0.0
ob_camera.location = (7.359, -6.926, 4.958)
ob_camera.rotation_euler = (1.109, 0.0, 0.8149)
ob_camera.lock_rotations_4d = False
ob_camera.empty_display_type = 'ARROWS'
ob_camera.color = (0.0, 0.0, 0.0, 0.0)
ob_camera.display_type = 'WIRE'
ob_camera.lineart.crease_threshold = 0.0
ob_cube_001.location = (0.0, 0.0, 1.059)
ob_cube_001.scale = (0.1933, 1.979, 1.0)
ob_cube_001.lock_rotations_4d = False
ob_cube_001.empty_display_type = 'ARROWS'
ob_cube_001.lineart.crease_threshold = 0.0

# ---- collection membership
col_collection.objects.link(ob_cube)
col_collection.objects.link(ob_light)
col_collection.objects.link(ob_camera)
col_collection.objects.link(ob_cube_001)

# ---- scene / render settings (as saved in the file)
scene.camera = ob_camera
scene.frame_start = 1; scene.frame_end = 250; scene.frame_set(1)
scene.render.engine = 'BLENDER_EEVEE_NEXT'
scene.render.bake_bias = 0.0
scene.render.bake_samples = 0
scene.cycles.sampling_pattern = 'TABULATED_SOBOL'
scene.eevee.use_volume_custom_range = False
bpy.context.view_layer.update()
